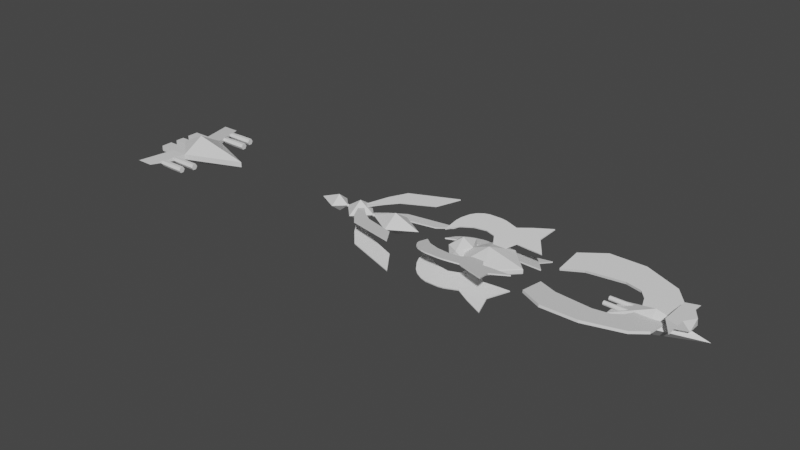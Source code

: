 # Source: galagai_models.blend  (saved by Blender 3.2.14; exported with 4.5.12 LTS)
import bpy
from mathutils import Matrix  # noqa: F401  (used for matrix-valued properties, if any)

bpy.ops.wm.read_factory_settings(use_empty=True)
scene = bpy.context.scene
scene.name = 'Scene'

# ---- collections
col_playership = bpy.data.collections.new('playership'); scene.collection.children.link(col_playership)
col_yellow_jacket = bpy.data.collections.new('yellow jacket'); scene.collection.children.link(col_yellow_jacket)
col_butterfry = bpy.data.collections.new('butterfry'); scene.collection.children.link(col_butterfry)
col_hornet = bpy.data.collections.new('hornet'); scene.collection.children.link(col_hornet)

# ---- materials (node trees are filled in below, after node groups)
mat_material = bpy.data.materials.new('Material')
mat_material.alpha_threshold = 0.0
mat_material.use_transparent_shadow = False
mat_material.line_color = (0.0, 0.0, 0.0, 1.0)

# ---- material node trees
mat_material.use_nodes = True; mat_material.node_tree.nodes.clear()
_N = mat_material.node_tree.nodes; _L = mat_material.node_tree.links
n0 = _N.new('ShaderNodeOutputMaterial'); n0.name = 'Material Output'; n0.location = (300, 300)
n1 = _N.new('ShaderNodeBsdfPrincipled'); n1.name = 'Principled BSDF'; n1.location = (10, 300)
n1.distribution = 'GGX'
n1.subsurface_method = 'RANDOM_WALK_SKIN'
n1.inputs[2].default_value = 0.4
n1.inputs[3].default_value = 1.45
n1.inputs[27].default_value = (0.0, 0.0, 0.0, 1.0)
n1.inputs[28].default_value = 1.0
_L.new(n1.outputs[0], n0.inputs[0])
n0.is_active_output = True

# ---- world
world_world = bpy.data.worlds.new('World'); scene.world = world_world
world_world.use_nodes = True; world_world.node_tree.nodes.clear()
_N = world_world.node_tree.nodes; _L = world_world.node_tree.links
n0 = _N.new('ShaderNodeOutputWorld'); n0.name = 'World Output'; n0.location = (300, 300)
n1 = _N.new('ShaderNodeBackground'); n1.name = 'Background'; n1.location = (10, 300)
n1.inputs[0].default_value = (0.05088, 0.05088, 0.05088, 1.0)
_L.new(n1.outputs[0], n0.inputs[0])
n0.is_active_output = True
world_world.color = (0.05088, 0.05088, 0.05088)
world_world.use_sun_shadow = False
world_world.sun_shadow_jitter_overblur = 0.0

# ---- meshes
me_cube = bpy.data.meshes.new('Cube')
me_cube.from_pydata([(-3.023, -1.987, 0.04654), (-2.523, -4.987, 0.04654), (-1.023, -4.987, 0.04654), (-0.02258, -1.987, 0.04654), (-1.523, -1.987, 0.04654), (4.977, 0.0129, 0.04654), (3.977, 0.0129, 0.04654), (1.977, 0.0129, 0.04654), (-0.02258, 0.0129, 0.04654), (-1.523, -0.3871, 0.04654), (-1.523, -0.9871, 0.04654), (-3.023, -0.9871, 0.04654), (-3.023, -0.3871, 0.04654), (-3.023, 0.0129, 0.04654), (-3.023, -1.987, 0.2336), (-0.02258, -1.987, 0.2336), (-1.523, -1.987, 0.2336), (4.977, 0.0129, 0.2336), (3.977, 0.0129, 0.2336), (1.977, 0.0129, 0.2336), (-0.02258, 0.0129, 0.2336), (-1.523, -0.3871, 0.2336), (-1.523, -0.9871, 0.2336), (-3.023, -0.9871, 0.2336), (-3.023, -0.3871, 0.2336), (-3.023, 0.0129, 0.2336), (-0.02258, 0.0129, 1.353), (-1.523, 0.0129, 0.2336), (-1.523, 0.0129, 0.04654), (-2.35, 0.0129, 0.2336)], [(20, 26)], [(10, 11, 23, 22), (8, 7, 19, 20), (13, 12, 24, 25), (9, 10, 22, 21), (11, 0, 14, 23), (6, 5, 17, 18), (4, 1, 16), (21, 27, 25, 24), (3, 5, 17, 15), (2, 3, 15), (0, 4, 16, 14), (29, 15, 27), (7, 6, 18, 19), (12, 9, 21, 24), (15, 17, 26), (16, 1, 2, 15), (26, 15, 29), (27, 21, 9, 28), (13, 25, 27, 28), (10, 4, 0, 11), (9, 12, 13, 28), (14, 16, 22, 23), (16, 15, 22), (15, 20, 22), (20, 21, 27), (21, 22, 20), (1, 4, 2), (2, 4, 3), (10, 8, 3), (10, 3, 4), (10, 9, 8), (8, 9, 28), (7, 8, 3), (5, 3, 6), (6, 7, 3)])
_uv = me_cube.uv_layers.new(name='UVMap')
_uv.uv.foreach_set('vector', [0.0, 0.0, 0.0, 0.0, 0.0, 0.0, 0.0, 0.0, 0.0, 0.0, 0.0, 0.0, 0.0, 0.0, 0.0, 0.0, 0.0, 0.0, 0.0, 0.0, 0.0, 0.0, 0.0, 0.0, 0.0, 0.0, 0.0, 0.0, 0.0, 0.0, 0.0, 0.0, 0.0, 0.0, 0.0, 0.0, 0.0, 0.0, 0.0, 0.0, 0.0, 0.0, 0.0, 0.0, 0.0, 0.0, 0.0, 0.0, 0.0, 0.0, 0.0, 0.0, 0.0, 0.0, 0.0, 0.0, 0.0, 0.0, 0.0, 0.0, 0.0, 0.0, 0.0, 0.0, 0.0, 0.0, 0.0, 0.0, 0.0, 0.0, 0.0, 0.0, 0.0, 0.0, 0.0, 0.0, 0.0, 0.0, 0.0, 0.0, 0.0, 0.0, 0.0, 0.0, 0.0, 0.0, 0.0, 0.0, 0.0, 0.0, 0.0, 0.0, 0.0, 0.0, 0.0, 0.0, 0.0, 0.0, 0.0, 0.0, 0.0, 0.0, 0.0, 0.0, 0.0, 0.0, 0.0, 0.0, 0.0, 0.0, 0.0, 0.0, 0.0, 0.0, 0.0, 0.0, 0.0, 0.0, 0.0, 0.0, 0.0, 0.0, 0.0, 0.0, 0.0, 0.0, 0.0, 0.0, 0.0, 0.0, 0.0, 0.0, 0.0, 0.0, 0.0, 0.0, 0.0, 0.0, 0.0, 0.0, 0.0, 0.0, 0.0, 0.0, 0.0, 0.0, 0.0, 0.0, 0.0, 0.0, 0.0, 0.0, 0.0, 0.0, 0.0, 0.0, 0.0, 0.0, 0.0, 0.0, 0.0, 0.0, 0.0, 0.0, 0.0, 0.0, 0.0, 0.0, 0.0, 0.0, 0.0, 0.0, 0.0, 0.0, 0.0, 0.0, 0.0, 0.0, 0.0, 0.0, 0.0, 0.0, 0.0, 0.0, 0.0, 0.0, 0.0, 0.0, 0.0, 0.0, 0.0, 0.0, 0.0, 0.0, 0.0, 0.0, 0.0, 0.0, 0.0, 0.0, 0.0, 0.0, 0.0, 0.0, 0.0, 0.0, 0.0, 0.0, 0.0, 0.0, 0.0, 0.0, 0.0, 0.0, 0.0, 0.0, 0.0, 0.0, 0.0, 0.0, 0.0, 0.0, 0.0, 0.0, 0.0, 0.0, 0.0, 0.0, 0.0, 0.0, 0.0, 0.0, 0.0, 0.0, 0.0, 0.0, 0.0, 0.0, 0.0, 0.0, 0.0, 0.0, 0.0, 0.0])
me_cube.materials.append(mat_material)
me_cube.use_mirror_vertex_groups = False
me_cube.update()
me_cylinder = bpy.data.meshes.new('Cylinder')
me_cylinder.from_pydata([(-0.1569, -2.614, 5.03e-09), (0.9569, -2.582, -3.376e-10), (-0.05085, -2.74, -0.219), (0.9569, -2.724, -0.2463), (-0.05085, -2.993, -0.219), (0.9569, -3.009, -0.2463), (-0.1569, -3.119, 3.517e-08), (0.9569, -3.151, 1.662e-08), (-0.1569, -2.993, 0.219), (0.9569, -3.009, 0.2463), (-0.1569, -2.74, 0.219), (0.9569, -2.724, 0.2463), (-0.604, -2.867, 1.691e-08), (-0.4022, -4.078, -0.219), (0.6056, -3.809, -0.2463), (-0.4022, -3.825, -0.219), (0.6056, -3.667, -3.376e-10), (-0.5082, -3.699, 5.03e-09), (0.6056, -4.094, -0.2463), (-0.5082, -4.204, 3.517e-08), (0.6056, -4.236, 1.662e-08), (-0.5082, -4.078, 0.219), (0.6056, -4.094, 0.2463), (-0.5082, -3.825, 0.219), (0.6056, -3.809, 0.2463), (-0.8493, -3.952, 1.691e-08), (1.894, -3.809, 0.2463), (1.894, -4.094, 0.2463), (1.894, -4.236, 1.662e-08), (1.894, -4.094, -0.2463), (1.894, -3.667, -3.376e-10), (1.894, -3.809, -0.2463), (2.245, -2.724, 0.2463), (2.245, -3.009, 0.2463), (2.245, -3.151, 1.662e-08), (2.245, -3.009, -0.2463), (2.245, -2.724, -0.2463), (2.245, -2.582, -3.376e-10)], [], [(0, 1, 3, 2), (2, 3, 5, 4), (4, 5, 7, 6), (6, 7, 9, 8), (5, 3, 36, 35), (8, 9, 11, 10), (10, 11, 1, 0), (6, 8, 12), (19, 20, 22, 21), (2, 4, 12), (8, 10, 12), (0, 2, 12), (4, 6, 12), (10, 0, 12), (13, 18, 20, 19), (15, 14, 18, 13), (17, 16, 14, 15), (1, 11, 32, 37), (21, 22, 24, 23), (23, 24, 16, 17), (19, 21, 25), (15, 13, 25), (21, 23, 25), (17, 15, 25), (13, 19, 25), (23, 17, 25), (18, 14, 31, 29), (14, 16, 30, 31), (36, 37, 32, 33, 34, 35), (16, 24, 26, 30), (24, 22, 27, 26), (22, 20, 28, 27), (9, 7, 34, 33), (20, 18, 29, 28), (3, 1, 37, 36), (7, 5, 35, 34), (11, 9, 33, 32), (27, 28, 29, 31, 30, 26)])
_uv = me_cylinder.uv_layers.new(name='UVMap')
_uv.uv.foreach_set('vector', [1.0, 0.5, 1.0, 1.0, 0.8333, 1.0, 0.8333, 0.5, 0.8333, 0.5, 0.8333, 1.0, 0.6667, 1.0, 0.6667, 0.5, 0.6667, 0.5, 0.6667, 1.0, 0.5, 1.0, 0.5, 0.5, 0.5, 0.5, 0.5, 1.0, 0.3333, 1.0, 0.3333, 0.5, 0.6667, 1.0, 0.8333, 1.0, 0.8333, 1.0, 0.6667, 1.0, 0.3333, 0.5, 0.3333, 1.0, 0.1667, 1.0, 0.1667, 0.5, 0.1667, 0.5, 0.1667, 1.0, -8.941e-08, 1.0, -8.941e-08, 0.5, 0.5, 0.5, 0.3333, 0.5, 0.5, 0.5, 0.5, 0.5, 0.5, 1.0, 0.3333, 1.0, 0.3333, 0.5, 0.8333, 0.5, 0.6667, 0.5, 0.8333, 0.5, 0.3333, 0.5, 0.1667, 0.5, 0.3333, 0.5, 1.0, 0.5, 0.8333, 0.5, 1.0, 0.5, 0.6667, 0.5, 0.5, 0.5, 0.6667, 0.5, 0.1667, 0.5, -8.941e-08, 0.5, 0.1667, 0.5, 0.6667, 0.5, 0.6667, 1.0, 0.5, 1.0, 0.5, 0.5, 0.8333, 0.5, 0.8333, 1.0, 0.6667, 1.0, 0.6667, 0.5, 1.0, 0.5, 1.0, 1.0, 0.8333, 1.0, 0.8333, 0.5, -8.941e-08, 1.0, 0.1667, 1.0, 0.1667, 1.0, -8.941e-08, 1.0, 0.3333, 0.5, 0.3333, 1.0, 0.1667, 1.0, 0.1667, 0.5, 0.1667, 0.5, 0.1667, 1.0, -8.941e-08, 1.0, -8.941e-08, 0.5, 0.5, 0.5, 0.3333, 0.5, 0.5, 0.5, 0.8333, 0.5, 0.6667, 0.5, 0.8333, 0.5, 0.3333, 0.5, 0.1667, 0.5, 0.3333, 0.5, 1.0, 0.5, 0.8333, 0.5, 1.0, 0.5, 0.6667, 0.5, 0.5, 0.5, 0.6667, 0.5, 0.1667, 0.5, -8.941e-08, 0.5, 0.1667, 0.5, 0.6667, 1.0, 0.8333, 1.0, 0.8333, 1.0, 0.6667, 1.0, 0.8333, 1.0, 1.0, 1.0, 1.0, 1.0, 0.8333, 1.0, 0.8333, 1.0, -8.941e-08, 1.0, 0.1667, 1.0, 0.3333, 1.0, 0.5, 1.0, 0.6667, 1.0, -8.941e-08, 1.0, 0.1667, 1.0, 0.1667, 1.0, -8.941e-08, 1.0, 0.1667, 1.0, 0.3333, 1.0, 0.3333, 1.0, 0.1667, 1.0, 0.3333, 1.0, 0.5, 1.0, 0.5, 1.0, 0.3333, 1.0, 0.3333, 1.0, 0.5, 1.0, 0.5, 1.0, 0.3333, 1.0, 0.5, 1.0, 0.6667, 1.0, 0.6667, 1.0, 0.5, 1.0, 0.8333, 1.0, 1.0, 1.0, 1.0, 1.0, 0.8333, 1.0, 0.5, 1.0, 0.6667, 1.0, 0.6667, 1.0, 0.5, 1.0, 0.1667, 1.0, 0.3333, 1.0, 0.3333, 1.0, 0.1667, 1.0, 0.3333, 1.0, 0.5, 1.0, 0.6667, 1.0, 0.8333, 1.0, -8.941e-08, 1.0, 0.1667, 1.0])
me_cylinder.update()
me_plane = bpy.data.meshes.new('Plane')
me_plane.from_pydata([(0.0, 0.0, 0.0), (5.0, 0.0, 0.0), (10.0, 0.0, 0.0), (5.0, 3.0, 0.0), (5.0, 0.0, 2.0), (-6.0, 0.0, 0.0), (-3.0, 0.0, 0.0), (-3.0, 3.0, 0.0), (-3.0, 0.0, 2.0)], [(1, 4), (0, 1), (1, 2), (6, 8), (5, 6), (6, 0)], [(3, 4, 2), (0, 4, 3), (7, 8, 0), (5, 8, 7)])
_uv = me_plane.uv_layers.new(name='UVMap')
_uv.uv.foreach_set('vector', [0.0, 0.0, 0.0, 0.0, 0.0, 0.0, 0.0, 0.0, 0.0, 0.0, 0.0, 0.0, 0.0, 0.0, 0.0, 0.0, 0.0, 0.0, 0.0, 0.0, 0.0, 0.0, 0.0, 0.0])
me_plane.update()
me_plane_001 = bpy.data.meshes.new('Plane.001')
me_plane_001.from_pydata([(-2.833, 0.8132, 0.9306), (-0.4933, 4.465, 1.643), (1.89, 7.12, 2.164), (11.34, 9.798, 2.859), (8.825, 6.168, 2.164), (2.479, 4.057, 1.643), (0.2295, 2.378, 1.296), (-2.011, 0.1719, 0.9574), (-2.829, 0.8415, 0.7689), (-0.4886, 4.499, 1.446), (1.895, 7.154, 1.968), (11.35, 9.833, 2.663), (8.83, 6.202, 1.968), (2.484, 4.091, 1.446), (0.2342, 2.412, 1.099), (-2.007, 0.2002, 0.7957)], [], [(7, 0, 6), (0, 1, 6), (4, 5, 3), (3, 5, 2), (2, 5, 1), (5, 6, 1), (15, 14, 8), (8, 14, 9), (12, 11, 13), (11, 10, 13), (10, 9, 13), (13, 9, 14), (7, 6, 14, 15), (5, 4, 12, 13), (3, 2, 10, 11), (1, 0, 8, 9), (0, 7, 15, 8), (6, 5, 13, 14), (4, 3, 11, 12), (2, 1, 9, 10)])
_uv = me_plane_001.uv_layers.new(name='UVMap')
_uv.uv.foreach_set('vector', [0.0, 0.0, 0.0, 0.0, 0.0, 0.0, 0.0, 0.0, 0.0, 0.0, 0.0, 0.0, 0.0, 0.0, 0.0, 0.0, 0.0, 0.0, 0.0, 0.0, 0.0, 0.0, 0.0, 0.0, 0.0, 0.0, 0.0, 0.0, 0.0, 0.0, 0.0, 0.0, 0.0, 0.0, 0.0, 0.0, 0.0, 0.0, 0.0, 0.0, 0.0, 0.0, 0.0, 0.0, 0.0, 0.0, 0.0, 0.0, 0.0, 0.0, 0.0, 0.0, 0.0, 0.0, 0.0, 0.0, 0.0, 0.0, 0.0, 0.0, 0.0, 0.0, 0.0, 0.0, 0.0, 0.0, 0.0, 0.0, 0.0, 0.0, 0.0, 0.0, 0.0, 0.0, 0.0, 0.0, 0.0, 0.0, 0.0, 0.0, 0.0, 0.0, 0.0, 0.0, 0.0, 0.0, 0.0, 0.0, 0.0, 0.0, 0.0, 0.0, 0.0, 0.0, 0.0, 0.0, 0.0, 0.0, 0.0, 0.0, 0.0, 0.0, 0.0, 0.0, 0.0, 0.0, 0.0, 0.0, 0.0, 0.0, 0.0, 0.0, 0.0, 0.0, 0.0, 0.0, 0.0, 0.0, 0.0, 0.0, 0.0, 0.0, 0.0, 0.0, 0.0, 0.0, 0.0, 0.0, 0.0, 0.0, 0.0, 0.0, 0.0, 0.0, 0.0, 0.0])
me_plane_001.update()
me_plane_002 = bpy.data.meshes.new('Plane.002')
me_plane_002.from_pydata([(9.857e-07, -4.879e-07, -0.3), (0.2171, -0.1577, -0.1341), (-0.08291, -0.2552, -0.1341), (-0.2683, -4.879e-07, -0.1341), (-0.08291, 0.2552, -0.1341), (0.2171, 0.1577, -0.1341), (0.08292, -0.2552, 0.1342), (-0.2171, -0.1577, 0.1342), (-0.2171, 0.1577, 0.1342), (0.08292, 0.2552, 0.1342), (0.2683, -4.879e-07, 0.1342), (9.857e-07, -4.879e-07, 0.3), (-6.0, -4.879e-07, -0.3), (-5.783, -0.1577, -0.1341), (-6.083, -0.2552, -0.1341), (-6.268, -4.879e-07, -0.1341), (-6.083, 0.2552, -0.1341), (-5.783, 0.1577, -0.1341), (-5.917, -0.2552, 0.1342), (-6.217, -0.1577, 0.1342), (-6.217, 0.1577, 0.1342), (-5.917, 0.2552, 0.1342), (-5.732, -4.879e-07, 0.1342), (-6.0, -4.879e-07, 0.3)], [], [(0, 1, 2), (1, 0, 5), (0, 2, 3), (0, 3, 4), (0, 4, 5), (1, 5, 10), (2, 1, 6), (3, 2, 7), (4, 3, 8), (5, 4, 9), (1, 10, 6), (2, 6, 7), (3, 7, 8), (4, 8, 9), (5, 9, 10), (6, 10, 11), (7, 6, 11), (8, 7, 11), (9, 8, 11), (10, 9, 11), (12, 13, 14), (13, 12, 17), (12, 14, 15), (12, 15, 16), (12, 16, 17), (13, 17, 22), (14, 13, 18), (15, 14, 19), (16, 15, 20), (17, 16, 21), (13, 22, 18), (14, 18, 19), (15, 19, 20), (16, 20, 21), (17, 21, 22), (18, 22, 23), (19, 18, 23), (20, 19, 23), (21, 20, 23), (22, 21, 23)])
_uv = me_plane_002.uv_layers.new(name='UVMap')
_uv.uv.foreach_set('vector', [0.1818, 0.0, 0.2727, 0.1575, 0.09091, 0.1575, 0.2727, 0.1575, 0.3636, 0.0, 0.4545, 0.1575, 0.9091, 0.0, 1.0, 0.1575, 0.8182, 0.1575, 0.7273, 0.0, 0.8182, 0.1575, 0.6364, 0.1575, 0.5455, 0.0, 0.6364, 0.1575, 0.4545, 0.1575, 0.2727, 0.1575, 0.4545, 0.1575, 0.3636, 0.3149, 0.09091, 0.1575, 0.2727, 0.1575, 0.1818, 0.3149, 0.8182, 0.1575, 1.0, 0.1575, 0.9091, 0.3149, 0.6364, 0.1575, 0.8182, 0.1575, 0.7273, 0.3149, 0.4545, 0.1575, 0.6364, 0.1575, 0.5455, 0.3149, 0.2727, 0.1575, 0.3636, 0.3149, 0.1818, 0.3149, 0.09091, 0.1575, 0.1818, 0.3149, 0.0, 0.3149, 0.8182, 0.1575, 0.9091, 0.3149, 0.7273, 0.3149, 0.6364, 0.1575, 0.7273, 0.3149, 0.5455, 0.3149, 0.4545, 0.1575, 0.5455, 0.3149, 0.3636, 0.3149, 0.1818, 0.3149, 0.3636, 0.3149, 0.2727, 0.4724, 0.0, 0.3149, 0.1818, 0.3149, 0.09091, 0.4724, 0.7273, 0.3149, 0.9091, 0.3149, 0.8182, 0.4724, 0.5455, 0.3149, 0.7273, 0.3149, 0.6364, 0.4724, 0.3636, 0.3149, 0.5455, 0.3149, 0.4545, 0.4724, 0.1818, 0.0, 0.2727, 0.1575, 0.09091, 0.1575, 0.2727, 0.1575, 0.3636, 0.0, 0.4545, 0.1575, 0.9091, 0.0, 1.0, 0.1575, 0.8182, 0.1575, 0.7273, 0.0, 0.8182, 0.1575, 0.6364, 0.1575, 0.5455, 0.0, 0.6364, 0.1575, 0.4545, 0.1575, 0.2727, 0.1575, 0.4545, 0.1575, 0.3636, 0.3149, 0.09091, 0.1575, 0.2727, 0.1575, 0.1818, 0.3149, 0.8182, 0.1575, 1.0, 0.1575, 0.9091, 0.3149, 0.6364, 0.1575, 0.8182, 0.1575, 0.7273, 0.3149, 0.4545, 0.1575, 0.6364, 0.1575, 0.5455, 0.3149, 0.2727, 0.1575, 0.3636, 0.3149, 0.1818, 0.3149, 0.09091, 0.1575, 0.1818, 0.3149, 0.0, 0.3149, 0.8182, 0.1575, 0.9091, 0.3149, 0.7273, 0.3149, 0.6364, 0.1575, 0.7273, 0.3149, 0.5455, 0.3149, 0.4545, 0.1575, 0.5455, 0.3149, 0.3636, 0.3149, 0.1818, 0.3149, 0.3636, 0.3149, 0.2727, 0.4724, 0.0, 0.3149, 0.1818, 0.3149, 0.09091, 0.4724, 0.7273, 0.3149, 0.9091, 0.3149, 0.8182, 0.4724, 0.5455, 0.3149, 0.7273, 0.3149, 0.6364, 0.4724, 0.3636, 0.3149, 0.5455, 0.3149, 0.4545, 0.4724])
me_plane_002.update()
me_plane_003 = bpy.data.meshes.new('Plane.003')
me_plane_003.from_pydata([(-8.0, -2.0, 0.0), (-6.0, 0.0, 0.0), (-12.0, 0.0, 0.0), (-6.0, 0.0, 0.0), (-8.0, 0.0, 1.6)], [(3, 4)], [(0, 1, 3, 2), (1, 0, 4), (0, 2, 4)])
_uv = me_plane_003.uv_layers.new(name='UVMap')
_uv.uv.foreach_set('vector', [0.0, 0.0, 1.0, 0.0, 1.0, 1.0, 0.0, 1.0, 1.0, 0.0, 0.0, 0.0, 0.0, 0.0, 0.0, 0.0, 0.0, 1.0, 0.0, 0.0])
me_plane_003.update()
me_plane_005 = bpy.data.meshes.new('Plane.005')
me_plane_005.from_pydata([(1.0, 0.0, 1.0), (0.0, -2.0, 0.0), (1.0, -2.0, 0.0), (0.0, 0.0, 0.0), (1.0, 0.0, 0.0), (-1.0, 0.0, 0.0), (2.0, 0.0, 0.0), (3.0, 0.0, 0.0), (2.0, -2.0, 0.0), (3.0, -1.0, 0.0), (4.0, 0.0, 0.0), (0.0, -2.0, 0.1545), (0.02117, -1.958, 0.2169), (1.0, -1.958, 0.2168), (1.0, -2.0, 0.1545), (-0.9575, 0.0, 0.217), (-1.0, 0.0, 0.1545), (1.979, -1.958, 0.2167), (2.0, -2.0, 0.1545), (3.0, -1.0, 0.1528), (2.96, -0.98, 0.216), (3.94, 0.0, 0.216), (4.0, 0.0, 0.1529), (3.955, 0.0, 0.1911)], [], [(15, 16, 5, 0), (10, 7, 23, 22), (0, 21, 23, 7), (6, 4, 0), (13, 12, 0), (14, 18, 8, 2), (21, 0, 20), (22, 19, 9, 10), (17, 13, 0), (16, 11, 1, 5), (10, 9, 7), (1, 3, 5), (7, 9, 6), (6, 8, 9, 7), (8, 6, 2), (6, 4, 2), (1, 2, 3), (4, 3, 2), (15, 0, 12), (20, 17, 0), (6, 0, 7), (4, 5, 0), (18, 19, 9, 8), (21, 22, 23), (12, 13, 14, 11), (11, 16, 15, 12), (13, 17, 18, 14), (17, 20, 19, 18), (19, 22, 21, 20), (11, 14, 2, 1)])
_uv = me_plane_005.uv_layers.new(name='UVMap')
_uv.uv.foreach_set('vector', [0.0, 0.0, 0.0, 0.0, 0.0, 0.0, 0.0, 0.0, 0.0, 0.0, 0.0, 0.0, 0.0, 0.0, 0.0, 0.0, 0.0, 0.0, 0.0, 0.0, 0.0, 0.0, 0.0, 0.0, 0.0, 0.0, 0.0, 0.0, 0.0, 0.0, 0.0, 0.0, 0.0, 0.0, 0.0, 0.0, 0.0, 0.0, 0.0, 0.0, 0.0, 0.0, 0.0, 0.0, 0.0, 0.0, 0.0, 0.0, 0.0, 0.0, 0.0, 0.0, 0.0, 0.0, 0.0, 0.0, 0.0, 0.0, 0.0, 0.0, 0.0, 0.0, 0.0, 0.0, 0.0, 0.0, 0.0, 0.0, 0.0, 0.0, 0.0, 0.0, 0.0, 0.0, 0.0, 0.0, 0.0, 0.0, 0.0, 0.0, 0.0, 1.0, 0.0, 0.0, 0.0, 0.0, 0.0, 0.0, 0.0, 0.0, 0.0, 0.0, 0.0, 0.0, 0.0, 0.0, 0.0, 0.0, 0.0, 0.0, 0.0, 0.0, 0.0, 0.0, 0.0, 0.0, 0.0, 0.0, 0.0, 0.0, 0.0, 0.0, 0.0, 0.0, 0.0, 1.0, 0.0, 0.0, 0.0, 1.0, 0.0, 0.0, 0.0, 0.0, 0.0, 0.0, 0.0, 0.0, 0.0, 0.0, 0.0, 0.0, 0.0, 0.0, 0.0, 0.0, 0.0, 0.0, 0.0, 0.0, 0.0, 0.0, 0.0, 0.0, 0.0, 0.0, 0.0, 0.0, 0.0, 0.0, 0.0, 0.0, 0.0, 0.0, 0.0, 0.0, 0.0, 0.0, 0.0, 0.0, 0.0, 0.0, 0.0, 0.0, 0.0, 0.0, 0.0, 0.0, 0.0, 0.0, 0.0, 0.0, 0.0, 0.0, 0.0, 0.0, 0.0, 0.0, 0.0, 0.0, 0.0, 0.0, 0.0, 0.0, 0.0, 0.0, 0.0, 0.0, 0.0, 0.0, 0.0, 0.0, 0.0, 0.0, 0.0, 0.0, 0.0, 0.0, 0.0, 0.0, 0.0, 0.0, 0.0, 0.0, 0.0, 0.0, 0.0, 0.0])
me_plane_005.update()
me_icosphere = bpy.data.meshes.new('Icosphere')
me_icosphere.from_pydata([(-1.309, -7.11e-09, -1.0), (-0.5857, -0.7886, -0.4472), (-1.586, -1.276, -0.4472), (-2.204, -7.11e-09, -0.4472), (-1.586, 1.276, -0.4472), (-0.5857, 0.7886, -0.4472), (-1.033, -1.276, 0.4472), (-2.033, -0.7886, 0.4472), (-2.033, 0.7886, 0.4472), (-1.033, 1.276, 0.4472), (-0.4149, -7.11e-09, 0.4472), (-1.309, -7.11e-09, 1.0)], [], [(0, 1, 2), (1, 0, 5), (0, 2, 3), (0, 3, 4), (0, 4, 5), (1, 5, 10), (2, 1, 6), (3, 2, 7), (4, 3, 8), (5, 4, 9), (1, 10, 6), (2, 6, 7), (3, 7, 8), (4, 8, 9), (5, 9, 10), (6, 10, 11), (7, 6, 11), (8, 7, 11), (9, 8, 11), (10, 9, 11)])
_uv = me_icosphere.uv_layers.new(name='UVMap')
_uv.uv.foreach_set('vector', [0.1818, 0.0, 0.2727, 0.1575, 0.09091, 0.1575, 0.2727, 0.1575, 0.3636, 0.0, 0.4545, 0.1575, 0.9091, 0.0, 1.0, 0.1575, 0.8182, 0.1575, 0.7273, 0.0, 0.8182, 0.1575, 0.6364, 0.1575, 0.5455, 0.0, 0.6364, 0.1575, 0.4545, 0.1575, 0.2727, 0.1575, 0.4545, 0.1575, 0.3636, 0.3149, 0.09091, 0.1575, 0.2727, 0.1575, 0.1818, 0.3149, 0.8182, 0.1575, 1.0, 0.1575, 0.9091, 0.3149, 0.6364, 0.1575, 0.8182, 0.1575, 0.7273, 0.3149, 0.4545, 0.1575, 0.6364, 0.1575, 0.5455, 0.3149, 0.2727, 0.1575, 0.3636, 0.3149, 0.1818, 0.3149, 0.09091, 0.1575, 0.1818, 0.3149, 0.0, 0.3149, 0.8182, 0.1575, 0.9091, 0.3149, 0.7273, 0.3149, 0.6364, 0.1575, 0.7273, 0.3149, 0.5455, 0.3149, 0.4545, 0.1575, 0.5455, 0.3149, 0.3636, 0.3149, 0.1818, 0.3149, 0.3636, 0.3149, 0.2727, 0.4724, 0.0, 0.3149, 0.1818, 0.3149, 0.09091, 0.4724, 0.7273, 0.3149, 0.9091, 0.3149, 0.8182, 0.4724, 0.5455, 0.3149, 0.7273, 0.3149, 0.6364, 0.4724, 0.3636, 0.3149, 0.5455, 0.3149, 0.4545, 0.4724])
me_icosphere.update()
me_plane_006 = bpy.data.meshes.new('Plane.006')
me_plane_006.from_pydata([(-0.02835, -2.077, 0.7141), (1.972, -2.077, 0.7141), (1.377, -1.112, 0.4517), (0.5664, -1.112, 0.4517), (-2.968, -1.774, 0.6319), (-1.968, -2.172, 0.7399), (-0.9102, -2.304, 0.7759), (-3.791, -1.056, 0.4364), (0.9716, -3.524, 1.108), (2.089, -4.054, 1.252), (3.578, -4.64, 1.411), (3.243, -3.26, 1.036), (4.264, -1.936, 0.6758), (3.049, -1.993, 0.6912), (0.9711, -2.096, 0.7193), (0.9716, -1.112, 0.4517), (-0.02835, -2.103, 0.6177), (1.972, -2.103, 0.6177), (1.377, -1.138, 0.3552), (0.5664, -1.138, 0.3552), (-2.968, -1.801, 0.5354), (-1.968, -2.198, 0.6434), (-0.9102, -2.33, 0.6794), (-3.791, -1.082, 0.3399), (0.9716, -3.551, 1.011), (2.089, -4.08, 1.155), (3.578, -4.666, 1.315), (3.243, -3.286, 0.9393), (4.264, -1.962, 0.5793), (3.049, -2.019, 0.5947), (0.9711, -2.122, 0.6228), (0.9716, -1.138, 0.3552), (-3.661, -2.234, 0.7569), (-3.496, -2.675, 0.8768), (-3.389, -2.429, 0.81), (-3.465, -2.296, 0.7738), (-3.496, -2.701, 0.7803), (-3.661, -2.26, 0.6604), (-3.465, -2.323, 0.6773), (-3.389, -2.456, 0.7135), (-3.107, -3.238, 1.03), (-2.743, -3.543, 1.113), (-2.751, -3.319, 1.052), (-2.816, -3.247, 1.032), (-2.743, -3.569, 1.016), (-3.107, -3.264, 0.9334), (-2.816, -3.273, 0.9358), (-2.751, -3.345, 0.9554), (-2.213, -3.788, 1.18), (-1.738, -3.895, 1.209), (-1.808, -3.725, 1.162), (-1.851, -3.691, 1.153), (-1.738, -3.922, 1.112), (-2.213, -3.814, 1.083), (-1.851, -3.717, 1.057), (-1.808, -3.752, 1.066), (-0.6311, -3.908, 1.212), (-0.1414, -3.843, 1.194), (-0.2352, -3.715, 1.16), (-0.3355, -3.674, 1.149), (-0.1414, -3.869, 1.098), (-0.6311, -3.935, 1.116), (-0.3355, -3.7, 1.052), (-0.2352, -3.742, 1.063)], [], [(4, 35, 34, 5), (51, 50, 0, 6), (7, 32, 35, 4), (55, 54, 22, 16), (34, 33, 40, 43, 5), (63, 62, 16, 30), (42, 41, 48, 51, 6), (30, 24, 60, 63), (14, 15, 0), (15, 3, 0), (14, 2, 15), (14, 1, 2), (14, 8, 1), (8, 9, 1), (9, 13, 1), (13, 9, 11), (9, 10, 11), (11, 12, 13), (50, 49, 56, 59, 0), (20, 21, 39, 38), (47, 46, 21, 22), (36, 39, 21, 46, 45), (44, 47, 22, 54, 53), (30, 16, 31), (31, 16, 19), (30, 31, 18), (30, 18, 17), (30, 17, 24), (24, 17, 25), (25, 17, 29), (29, 27, 25), (25, 27, 26), (27, 29, 28), (52, 55, 16, 62, 61), (5, 6, 22, 21), (3, 15, 31, 19), (40, 33, 36, 45), (0, 3, 19, 16), (1, 13, 29, 17), (56, 49, 52, 61), (2, 1, 17, 18), (9, 8, 24, 25), (15, 2, 18, 31), (6, 0, 16, 22), (10, 9, 25, 26), (43, 42, 6, 5), (11, 10, 26, 27), (7, 4, 20, 23), (12, 11, 27, 28), (23, 20, 38, 37), (4, 5, 21, 20), (13, 12, 28, 29), (48, 41, 44, 53), (32, 33, 34, 35), (36, 37, 38, 39), (36, 33, 32, 37), (32, 7, 23, 37), (40, 41, 42, 43), (44, 45, 46, 47), (40, 45, 44, 41), (59, 58, 14, 0), (48, 49, 50, 51), (52, 53, 54, 55), (52, 49, 48, 53), (14, 58, 57, 8), (56, 57, 58, 59), (60, 61, 62, 63), (56, 61, 60, 57), (8, 57, 60, 24)])
_uv = me_plane_006.uv_layers.new(name='UVMap')
_uv.uv.foreach_set('vector', [0.0, 0.0, 0.0, 0.0, 0.0, 0.0, 0.0, 0.0, 0.0, 0.0, 0.0, 0.0, 0.0, 0.0, 0.0, 0.0, 0.0, 0.0, 0.0, 0.0, 0.0, 0.0, 0.0, 0.0, 0.0, 0.0, 0.0, 0.0, 0.0, 0.0, 0.0, 0.0, 0.0, 0.0, 0.0, 0.0, 0.0, 0.0, 0.0, 0.0, 0.0, 0.0, 0.0, 0.0, 0.0, 0.0, 0.0, 0.0, 0.0, 0.0, 0.0, 0.0, 0.0, 0.0, 0.0, 0.0, 0.0, 0.0, 0.0, 0.0, 0.0, 0.0, 0.0, 0.0, 0.0, 0.0, 0.0, 0.0, 0.0, 0.0, 0.0, 0.0, 0.0, 0.0, 0.0, 0.0, 0.0, 0.0, 0.0, 0.0, 0.0, 0.0, 0.0, 0.0, 0.0, 0.0, 0.0, 0.0, 0.0, 0.0, 0.0, 0.0, 0.0, 0.0, 0.0, 0.0, 0.0, 0.0, 0.0, 0.0, 0.0, 0.0, 0.0, 0.0, 0.0, 0.0, 0.0, 0.0, 0.0, 0.0, 0.0, 0.0, 0.0, 0.0, 0.0, 0.0, 0.0, 0.0, 0.0, 0.0, 0.0, 0.0, 0.0, 0.0, 0.0, 0.0, 0.0, 0.0, 0.0, 0.0, 0.0, 0.0, 0.0, 0.0, 0.0, 0.0, 0.0, 0.0, 0.0, 0.0, 0.0, 0.0, 0.0, 0.0, 0.0, 0.0, 0.0, 0.0, 0.0, 0.0, 0.0, 0.0, 0.0, 0.0, 0.0, 0.0, 0.0, 0.0, 0.0, 0.0, 0.0, 0.0, 0.0, 0.0, 0.0, 0.0, 0.0, 0.0, 0.0, 0.0, 0.0, 0.0, 0.0, 0.0, 0.0, 0.0, 0.0, 0.0, 0.0, 0.0, 0.0, 0.0, 0.0, 0.0, 0.0, 0.0, 0.0, 0.0, 0.0, 0.0, 0.0, 0.0, 0.0, 0.0, 0.0, 0.0, 0.0, 0.0, 0.0, 0.0, 0.0, 0.0, 0.0, 0.0, 0.0, 0.0, 0.0, 0.0, 0.0, 0.0, 0.0, 0.0, 0.0, 0.0, 0.0, 0.0, 0.0, 0.0, 0.0, 0.0, 0.0, 0.0, 0.0, 0.0, 0.0, 0.0, 0.0, 0.0, 0.0, 0.0, 0.0, 0.0, 0.0, 0.0, 0.0, 0.0, 0.0, 0.0, 0.0, 0.0, 0.0, 0.0, 0.0, 0.0, 0.0, 0.0, 0.0, 0.0, 0.0, 0.0, 0.0, 0.0, 0.0, 0.0, 0.0, 0.0, 0.0, 0.0, 0.0, 0.0, 0.0, 0.0, 0.0, 0.0, 0.0, 0.0, 0.0, 0.0, 0.0, 0.0, 0.0, 0.0, 0.0, 0.0, 0.0, 0.0, 0.0, 0.0, 0.0, 0.0, 0.0, 0.0, 0.0, 0.0, 0.0, 0.0, 0.0, 0.0, 0.0, 0.0, 0.0, 0.0, 0.0, 0.0, 0.0, 0.0, 0.0, 0.0, 0.0, 0.0, 0.0, 0.0, 0.0, 0.0, 0.0, 0.0, 0.0, 0.0, 0.0, 0.0, 0.0, 0.0, 0.0, 0.0, 0.0, 0.0, 0.0, 0.0, 0.0, 0.0, 0.0, 0.0, 0.0, 0.0, 0.0, 0.0, 0.0, 0.0, 0.0, 0.0, 0.0, 0.0, 0.0, 0.0, 0.0, 0.0, 0.0, 0.0, 0.0, 0.0, 0.0, 0.0, 0.0, 0.0, 0.0, 0.0, 0.0, 0.0, 0.0, 0.0, 0.0, 0.0, 0.0, 0.0, 0.0, 0.0, 0.0, 0.0, 0.0, 0.0, 0.0, 0.0, 0.0, 0.0, 0.0, 0.0, 0.0, 0.0, 0.0, 0.0, 0.0, 0.0, 0.0, 0.0, 0.0, 0.0, 0.0, 0.0, 0.0, 0.0, 0.0, 0.0, 0.0, 0.0, 0.0, 0.0, 0.0, 0.0, 0.0, 0.0, 0.0, 0.0, 0.0, 0.0, 0.0, 0.0, 0.0, 0.0, 0.0, 0.0, 0.0, 0.0, 0.0, 0.0, 0.0, 0.0, 0.0, 0.0, 0.0, 0.0, 0.0, 0.0, 0.0, 0.0, 0.0, 0.0, 0.0, 0.0, 0.0, 0.0, 0.0, 0.0, 0.0, 0.0, 0.0, 0.0, 0.0, 0.0, 0.0, 0.0, 0.0, 0.0, 0.0, 0.0, 0.0, 0.0, 0.0, 0.0, 0.0, 0.0, 0.0, 0.0, 0.0, 0.0, 0.0, 0.0, 0.0, 0.0, 0.0, 0.0, 0.0, 0.0, 0.0, 0.0, 0.0, 0.0, 0.0, 0.0, 0.0, 0.0, 0.0, 0.0, 0.0, 0.0, 0.0, 0.0, 0.0, 0.0, 0.0, 0.0, 0.0, 0.0, 0.0, 0.0, 0.0, 0.0, 0.0, 0.0, 0.0, 0.0, 0.0, 0.0, 0.0, 0.0, 0.0, 0.0, 0.0, 0.0, 0.0, 0.0, 0.0, 0.0, 0.0, 0.0, 0.0, 0.0, 0.0, 0.0, 0.0, 0.0, 0.0, 0.0, 0.0, 0.0, 0.0, 0.0, 0.0, 0.0, 0.0, 0.0, 0.0, 0.0, 0.0, 0.0, 0.0, 0.0, 0.0, 0.0, 0.0, 0.0, 0.0, 0.0, 0.0, 0.0])
me_plane_006.update()
me_plane_004 = bpy.data.meshes.new('Plane.004')
me_plane_004.from_pydata([(0.0, -1.0, 0.0), (4.0, 0.0, 0.0), (-3.0, -1.0, 0.0), (0.0, 0.0, 1.0), (0.0, 0.0, 0.0), (-3.0, 0.0, 0.0)], [(3, 4)], [(3, 2, 5), (0, 2, 3), (1, 0, 3)])
_uv = me_plane_004.uv_layers.new(name='UVMap')
_uv.uv.foreach_set('vector', [0.0, 0.0, 0.0, 1.0, 0.0, 0.0, 0.0, 0.0, 0.0, 1.0, 0.0, 0.0, 1.0, 1.0, 0.0, 0.0, 0.0, 0.0])
me_plane_004.update()
me_icosphere_001 = bpy.data.meshes.new('Icosphere.001')
me_icosphere_001.from_pydata([(2.0, 0.0, 0.0), (2.724, -0.5257, 0.5528), (1.724, -0.8506, 0.5528), (1.106, 0.0, 0.5528), (1.724, 0.8506, 0.5528), (2.724, 0.5257, 0.5528), (2.3, -0.9, 1.4), (1.3, -0.5, 1.4), (1.3, 0.5, 1.4), (2.3, 0.9, 1.4), (2.9, 4.879e-07, 1.4), (2.0, 4.879e-07, 1.4), (1.793, -1.593, 0.5102), (1.793, 1.593, 0.5102), (2.3, -1.6, 1.4), (1.3, -1.3, 1.4), (1.345, 1.268, 1.405), (2.345, 1.593, 1.405)], [], [(0, 1, 2), (1, 0, 5), (0, 2, 3), (0, 3, 4), (0, 4, 5), (1, 5, 10), (2, 1, 6), (3, 2, 7), (4, 3, 8), (5, 4, 9), (1, 10, 6), (9, 4, 13, 17), (3, 7, 8), (6, 7, 15, 14), (5, 9, 10), (6, 10, 11), (7, 6, 11), (8, 7, 11), (9, 8, 11), (10, 9, 11), (12, 14, 15), (13, 16, 17), (7, 2, 12, 15), (4, 8, 16, 13), (8, 9, 17, 16), (2, 6, 14, 12)])
_uv = me_icosphere_001.uv_layers.new(name='UVMap')
_uv.uv.foreach_set('vector', [0.1818, 0.0, 0.2727, 0.1575, 0.09091, 0.1575, 0.2727, 0.1575, 0.3636, 0.0, 0.4545, 0.1575, 0.9091, 0.0, 1.0, 0.1575, 0.8182, 0.1575, 0.7273, 0.0, 0.8182, 0.1575, 0.6364, 0.1575, 0.5455, 0.0, 0.6364, 0.1575, 0.4545, 0.1575, 0.2727, 0.1575, 0.4545, 0.1575, 0.3636, 0.3149, 0.09091, 0.1575, 0.2727, 0.1575, 0.1818, 0.3149, 0.8182, 0.1575, 1.0, 0.1575, 0.9091, 0.3149, 0.6364, 0.1575, 0.8182, 0.1575, 0.7273, 0.3149, 0.4545, 0.1575, 0.6364, 0.1575, 0.5455, 0.3149, 0.2727, 0.1575, 0.3636, 0.3149, 0.1818, 0.3149, 0.5455, 0.3149, 0.6364, 0.1575, 0.6364, 0.1575, 0.5455, 0.3149, 0.8182, 0.1575, 0.9091, 0.3149, 0.7273, 0.3149, 0.1818, 0.3149, 0.0, 0.3149, 0.0, 0.3149, 0.1818, 0.3149, 0.4545, 0.1575, 0.5455, 0.3149, 0.3636, 0.3149, 0.1818, 0.3149, 0.3636, 0.3149, 0.2727, 0.4724, 0.0, 0.3149, 0.1818, 0.3149, 0.09091, 0.4724, 0.7273, 0.3149, 0.9091, 0.3149, 0.8182, 0.4724, 0.5455, 0.3149, 0.7273, 0.3149, 0.6364, 0.4724, 0.3636, 0.3149, 0.5455, 0.3149, 0.4545, 0.4724, 0.09091, 0.1575, 0.1818, 0.3149, 0.0, 0.3149, 0.6364, 0.1575, 0.7273, 0.3149, 0.5455, 0.3149, 0.9091, 0.3149, 1.0, 0.1575, 1.0, 0.1575, 0.9091, 0.3149, 0.6364, 0.1575, 0.7273, 0.3149, 0.7273, 0.3149, 0.6364, 0.1575, 0.7273, 0.3149, 0.5455, 0.3149, 0.5455, 0.3149, 0.7273, 0.3149, 0.09091, 0.1575, 0.1818, 0.3149, 0.1818, 0.3149, 0.09091, 0.1575])
me_icosphere_001.update()
me_plane_007 = bpy.data.meshes.new('Plane.007')
me_plane_007.from_pydata([(-0.1152, -3.449, 0.7048), (0.8848, -2.338, 0.5421), (-1.115, -0.2276, 0.2329), (0.8848, -0.2276, 0.2329), (-3.115, -4.559, 0.8675), (-6.115, -4.559, 0.8675), (-8.115, -3.449, 0.7048), (-8.115, -1.227, 0.3794), (-6.486, -1.945, 0.4845), (-3.435, -2.282, 0.5339), (-2.149, -2.001, 0.4928), (-1.543, -1.365, 0.3996), (-0.1152, -3.412, 0.9022), (0.8848, -2.301, 0.7394), (-1.115, -0.191, 0.4302), (0.8848, -0.191, 0.4302), (-3.115, -4.523, 1.065), (-6.115, -4.523, 1.065), (-8.115, -3.412, 0.9022), (-8.115, -1.191, 0.5767), (-6.486, -1.909, 0.6819), (-3.435, -2.245, 0.7312), (-2.149, -1.965, 0.6901), (-1.543, -1.329, 0.5969)], [], [(7, 6, 8), (5, 8, 6), (0, 10, 4), (10, 9, 4), (4, 9, 5), (9, 8, 5), (10, 0, 11), (11, 0, 1), (11, 1, 2), (2, 1, 3), (19, 20, 18), (17, 18, 20), (12, 16, 22), (22, 16, 21), (16, 17, 21), (21, 17, 20), (22, 23, 12), (23, 13, 12), (23, 14, 13), (14, 15, 13), (1, 0, 12, 13), (8, 9, 21, 20), (5, 6, 18, 17), (11, 2, 14, 23), (3, 1, 13, 15), (9, 10, 22, 21), (6, 7, 19, 18), (2, 3, 15, 14), (10, 11, 23, 22), (0, 4, 16, 12), (7, 8, 20, 19), (4, 5, 17, 16)])
_uv = me_plane_007.uv_layers.new(name='UVMap')
_uv.uv.foreach_set('vector', [0.0, 0.0, 0.0, 0.0, 0.0, 0.0, 0.0, 0.0, 0.0, 0.0, 0.0, 0.0, 0.0, 0.0, 0.0, 0.0, 0.0, 0.0, 0.0, 0.0, 0.0, 0.0, 0.0, 0.0, 0.0, 0.0, 0.0, 0.0, 0.0, 0.0, 0.0, 0.0, 0.0, 0.0, 0.0, 0.0, 0.0, 0.0, 0.0, 0.0, 0.0, 0.0, 0.0, 0.0, 0.0, 0.0, 0.0, 0.0, 0.0, 0.0, 0.0, 0.0, 0.0, 0.0, 0.0, 0.0, 0.0, 0.0, 0.0, 0.0, 0.0, 0.0, 0.0, 0.0, 0.0, 0.0, 0.0, 0.0, 0.0, 0.0, 0.0, 0.0, 0.0, 0.0, 0.0, 0.0, 0.0, 0.0, 0.0, 0.0, 0.0, 0.0, 0.0, 0.0, 0.0, 0.0, 0.0, 0.0, 0.0, 0.0, 0.0, 0.0, 0.0, 0.0, 0.0, 0.0, 0.0, 0.0, 0.0, 0.0, 0.0, 0.0, 0.0, 0.0, 0.0, 0.0, 0.0, 0.0, 0.0, 0.0, 0.0, 0.0, 0.0, 0.0, 0.0, 0.0, 0.0, 0.0, 0.0, 0.0, 0.0, 0.0, 0.0, 0.0, 0.0, 0.0, 0.0, 0.0, 0.0, 0.0, 0.0, 0.0, 0.0, 0.0, 0.0, 0.0, 0.0, 0.0, 0.0, 0.0, 0.0, 0.0, 0.0, 0.0, 0.0, 0.0, 0.0, 0.0, 0.0, 0.0, 0.0, 0.0, 0.0, 0.0, 0.0, 0.0, 0.0, 0.0, 0.0, 0.0, 0.0, 0.0, 0.0, 0.0, 0.0, 0.0, 0.0, 0.0, 0.0, 0.0, 0.0, 0.0, 0.0, 0.0, 0.0, 0.0, 0.0, 0.0, 0.0, 0.0, 0.0, 0.0, 0.0, 0.0, 0.0, 0.0, 0.0, 0.0, 0.0, 0.0, 0.0, 0.0, 0.0, 0.0, 0.0, 0.0, 0.0, 0.0, 0.0, 0.0, 0.0, 0.0, 0.0, 0.0, 0.0, 0.0, 0.0, 0.0, 0.0, 0.0, 0.0, 0.0, 0.0, 0.0, 0.0, 0.0])
me_plane_007.update()
me_icosphere_002 = bpy.data.meshes.new('Icosphere.002')
me_icosphere_002.from_pydata([(-3.609, -0.4, 0.2428), (-1.552, -0.4, 0.2428), (-3.609, -0.2275, 0.2428), (-1.552, -0.2275, 0.2428), (-3.609, -0.2604, 0.1414), (-1.552, -0.2604, 0.1414), (-3.609, -0.3467, 0.07875), (-1.552, -0.3467, 0.07875), (-3.609, -0.4533, 0.07875), (-1.552, -0.4533, 0.07875), (-3.609, -0.5396, 0.1414), (-1.552, -0.5396, 0.1414), (-3.609, -0.5725, 0.2428), (-1.552, -0.5725, 0.2428), (-3.609, -0.5396, 0.3442), (-1.552, -0.5396, 0.3442), (-3.609, -0.4533, 0.4069), (-1.552, -0.4533, 0.4069), (-3.609, -0.3467, 0.4069), (-1.552, -0.3467, 0.4069), (-3.609, -0.2604, 0.3442), (-1.552, -0.2604, 0.3442)], [], [(0, 2, 4), (1, 5, 3), (2, 3, 5, 4), (0, 4, 6), (1, 7, 5), (4, 5, 7, 6), (0, 6, 8), (1, 9, 7), (6, 7, 9, 8), (0, 8, 10), (1, 11, 9), (8, 9, 11, 10), (0, 10, 12), (1, 13, 11), (10, 11, 13, 12), (0, 12, 14), (1, 15, 13), (12, 13, 15, 14), (0, 14, 16), (1, 17, 15), (14, 15, 17, 16), (0, 16, 18), (1, 19, 17), (16, 17, 19, 18), (0, 18, 20), (1, 21, 19), (18, 19, 21, 20), (0, 20, 2), (1, 3, 21), (20, 21, 3, 2)])
_uv = me_icosphere_002.uv_layers.new(name='UVMap')
_uv.uv.foreach_set('vector', [0.75, 0.25, 0.75, 0.49, 0.8911, 0.4442, 0.25, 0.25, 0.3911, 0.4442, 0.25, 0.49, 1.0, 0.5, 1.0, 1.0, 0.9, 1.0, 0.9, 0.5, 0.75, 0.25, 0.8911, 0.4442, 0.9783, 0.3242, 0.25, 0.25, 0.4783, 0.3242, 0.3911, 0.4442, 0.9, 0.5, 0.9, 1.0, 0.8, 1.0, 0.8, 0.5, 0.75, 0.25, 0.9783, 0.3242, 0.9783, 0.1758, 0.25, 0.25, 0.4783, 0.1758, 0.4783, 0.3242, 0.8, 0.5, 0.8, 1.0, 0.7, 1.0, 0.7, 0.5, 0.75, 0.25, 0.9783, 0.1758, 0.8911, 0.05584, 0.25, 0.25, 0.3911, 0.05584, 0.4783, 0.1758, 0.7, 0.5, 0.7, 1.0, 0.6, 1.0, 0.6, 0.5, 0.75, 0.25, 0.8911, 0.05584, 0.75, 0.01, 0.25, 0.25, 0.25, 0.01, 0.3911, 0.05584, 0.6, 0.5, 0.6, 1.0, 0.5, 1.0, 0.5, 0.5, 0.75, 0.25, 0.75, 0.01, 0.6089, 0.05584, 0.25, 0.25, 0.1089, 0.05584, 0.25, 0.01, 0.5, 0.5, 0.5, 1.0, 0.4, 1.0, 0.4, 0.5, 0.75, 0.25, 0.6089, 0.05584, 0.5217, 0.1758, 0.25, 0.25, 0.02175, 0.1758, 0.1089, 0.05584, 0.4, 0.5, 0.4, 1.0, 0.3, 1.0, 0.3, 0.5, 0.75, 0.25, 0.5217, 0.1758, 0.5217, 0.3242, 0.25, 0.25, 0.02175, 0.3242, 0.02175, 0.1758, 0.3, 0.5, 0.3, 1.0, 0.2, 1.0, 0.2, 0.5, 0.75, 0.25, 0.5217, 0.3242, 0.6089, 0.4442, 0.25, 0.25, 0.1089, 0.4442, 0.02175, 0.3242, 0.2, 0.5, 0.2, 1.0, 0.1, 1.0, 0.1, 0.5, 0.75, 0.25, 0.6089, 0.4442, 0.75, 0.49, 0.25, 0.25, 0.25, 0.49, 0.1089, 0.4442, 0.1, 0.5, 0.1, 1.0, -7.451e-08, 1.0, -7.451e-08, 0.5])
me_icosphere_002.update()

# ---- objects
ob_ps_frame = bpy.data.objects.new('ps_frame', me_cube)
ob_ps_blasters = bpy.data.objects.new('ps_blasters', me_cylinder)
ob_yj_frame = bpy.data.objects.new('yj_frame', me_plane)
ob_yj_wings = bpy.data.objects.new('yj_wings', me_plane_001)
ob_yj_joints = bpy.data.objects.new('yj_joints', me_plane_002)
ob_yj_head = bpy.data.objects.new('yj_head', me_plane_003)
ob_bf_body = bpy.data.objects.new('bf_body', me_plane_005)
ob_bf_head = bpy.data.objects.new('bf_head', me_icosphere)
ob_bf_wing = bpy.data.objects.new('bf_wing', me_plane_006)
ob_h_frame = bpy.data.objects.new('h_frame', me_plane_004)
ob_h_bridge = bpy.data.objects.new('h_bridge', me_icosphere_001)
ob_h_wing = bpy.data.objects.new('h_wing', me_plane_007)
ob_h_guns = bpy.data.objects.new('h_guns', me_icosphere_002)

# ---- transforms, parenting, visibility, modifiers, constraints
ob_ps_frame.location = (0.0, 0.0, 0.0)
ob_ps_frame.lock_rotations_4d = False
ob_ps_frame.empty_display_type = 'ARROWS'
ob_ps_frame.lineart.crease_threshold = 0.0
_m = ob_ps_frame.modifiers.new('Mirror', 'MIRROR')
_m.use_axis = (False, True, True)
_m.merge_threshold = 0.1
ob_ps_blasters.location = (0.0, 0.0, 0.0)
_m = ob_ps_blasters.modifiers.new('Mirror', 'MIRROR')
_m.use_axis = (False, True, False)
ob_yj_frame.location = (20.0, -6.709e-08, 3.245e-06)
ob_yj_frame.scale = (0.45, 0.45, 0.45)
_m = ob_yj_frame.modifiers.new('Mirror', 'MIRROR')
_m.use_axis = (False, True, True)
_m.merge_threshold = 0.01
ob_yj_wings.location = (20.0, -6.709e-08, 3.245e-06)
ob_yj_wings.scale = (0.45, 0.45, 0.45)
_m = ob_yj_wings.modifiers.new('Mirror', 'MIRROR')
_m.use_axis = (False, True, True)
ob_yj_joints.location = (20.0, -6.709e-08, 3.245e-06)
ob_yj_joints.scale = (0.45, 0.45, 0.45)
_m = ob_yj_joints.modifiers.new('Mirror', 'MIRROR')
_m.use_axis = (False, False, False)
_m.merge_threshold = 0.01
ob_yj_head.location = (20.0, -2.867e-07, 1.387e-05)
ob_yj_head.scale = (0.45, 0.45, 0.45)
_m = ob_yj_head.modifiers.new('Mirror', 'MIRROR')
_m.use_axis = (False, True, True)
_m.merge_threshold = 0.01
ob_bf_body.location = (30.0, -4.879e-07, 2.36e-05)
_m = ob_bf_body.modifiers.new('Mirror', 'MIRROR')
_m.use_axis = (False, True, True)
_m.merge_threshold = 0.01
ob_bf_head.location = (30.0, -4.879e-07, 2.36e-05)
ob_bf_wing.location = (30.0, -4.879e-07, 2.36e-05)
_m = ob_bf_wing.modifiers.new('Mirror', 'MIRROR')
_m.use_axis = (False, True, True)
ob_h_frame.location = (44.35, -4.879e-07, 2.36e-05)
_m = ob_h_frame.modifiers.new('Mirror', 'MIRROR')
_m.use_axis = (False, True, True)
_m.merge_threshold = 0.01
ob_h_bridge.location = (44.35, -4.879e-07, 2.36e-05)
ob_h_wing.location = (44.35, -4.879e-07, 2.36e-05)
_m = ob_h_wing.modifiers.new('Mirror', 'MIRROR')
_m.use_axis = (False, True, False)
ob_h_guns.location = (44.35, -4.879e-07, 2.36e-05)
_m = ob_h_guns.modifiers.new('Mirror', 'MIRROR')
_m.use_axis = (False, True, False)

# ---- collection membership
col_playership.objects.link(ob_ps_frame)
col_playership.objects.link(ob_ps_blasters)
col_yellow_jacket.objects.link(ob_yj_frame)
col_yellow_jacket.objects.link(ob_yj_wings)
col_yellow_jacket.objects.link(ob_yj_joints)
col_yellow_jacket.objects.link(ob_yj_head)
col_butterfry.objects.link(ob_bf_body)
col_butterfry.objects.link(ob_bf_head)
col_butterfry.objects.link(ob_bf_wing)
col_hornet.objects.link(ob_h_frame)
col_hornet.objects.link(ob_h_bridge)
col_hornet.objects.link(ob_h_wing)
col_hornet.objects.link(ob_h_guns)

# ---- scene / render settings (as saved in the file)
scene.frame_start = 1; scene.frame_end = 250; scene.frame_set(111)
scene.render.engine = 'BLENDER_EEVEE_NEXT'
scene.cycles.sampling_pattern = 'TABULATED_SOBOL'
scene.cycles.use_light_tree = False
scene.view_settings.view_transform = 'Filmic'
bpy.context.view_layer.update()

# ---- added for rendering (the .blend has no active camera and no usable light): camera, sun
cam_auto = bpy.data.cameras.new('AutoCamera')
cam_auto.lens = 50.0
cam_auto.sensor_width = 36.0
cam_auto.clip_end = 1000.0
ob_auto_camera = bpy.data.objects.new('AutoCamera', cam_auto)
scene.collection.objects.link(ob_auto_camera)
ob_auto_camera.location = (71.1487, -58.1838, 38.7892)
ob_auto_camera.rotation_euler = (1.09748, -7.21219e-08, 0.694738)
scene.camera = ob_auto_camera
light_auto_sun = bpy.data.lights.new('AutoSun', 'SUN')
light_auto_sun.energy = 3.0
light_auto_sun.angle = 0.0523599
ob_auto_sun = bpy.data.objects.new('AutoSun', light_auto_sun)
scene.collection.objects.link(ob_auto_sun)
ob_auto_sun.rotation_euler = (0.872665, 0.174533, 0.523599)
bpy.context.view_layer.update()
